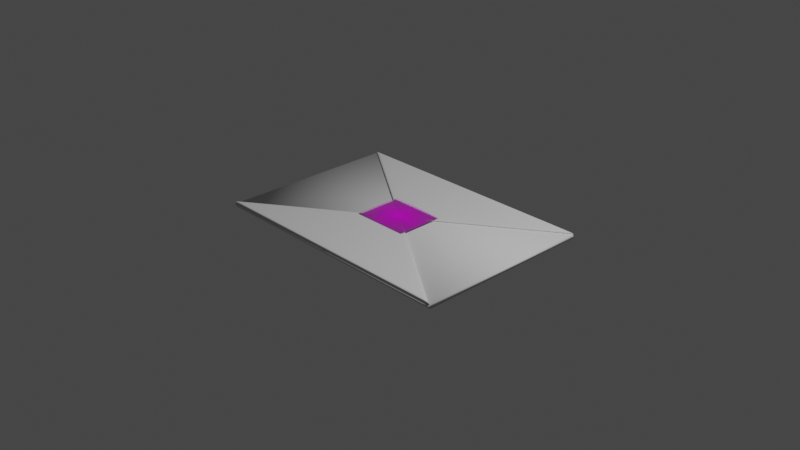 # Source: envelope.blend  (saved by Blender 2.91.10; exported with 4.5.12 LTS)
import bpy
from mathutils import Matrix  # noqa: F401  (used for matrix-valued properties, if any)

bpy.ops.wm.read_factory_settings(use_empty=True)
scene = bpy.context.scene
scene.name = 'Scene'

# ---- collections
col_collection = bpy.data.collections.new('Collection'); scene.collection.children.link(col_collection)

# ---- images (referenced by path relative to the original .blend; pixels are not part of the script)
import os
ASSET_DIR = os.environ.get("B2B_ASSET_DIR", "")  # directory of the original .blend (textures are referenced by path, not embedded)
HERE = os.path.dirname(os.path.abspath(__file__))  # packed textures are extracted next to this script under _unpacked/

def load_image(name, relpath, width, height, colorspace="sRGB"):
    """Load a texture the original file referenced (path relative to the .blend, or extracted next to this script)."""
    p = next((c for c in (os.path.join(HERE, relpath), os.path.join(ASSET_DIR, relpath)) if relpath and os.path.exists(c)), "")
    if p:
        img = bpy.data.images.load(p, check_existing=True)
        img.name = name
    else:  # same state as the original file: an image datablock whose file is absent (Cycles renders it pink)
        img = bpy.data.images.new(name, width, height)
        img.source = "FILE"
        img.filepath = "//" + (relpath or name)
    img.colorspace_settings.name = colorspace
    return img
img_wax_removebg_preview_png = load_image('wax-removebg-preview.png', 'wax-removebg-preview.png', 1024, 1024, 'sRGB')

# ---- materials (node trees are filled in below, after node groups)
mat_wax_removebg_preview = bpy.data.materials.new('wax-removebg-preview')
mat_wax_removebg_preview.surface_render_method = 'BLENDED'
mat_wax_removebg_preview.blend_method = 'BLEND'
mat_wax_removebg_preview.use_transparent_shadow = False

# ---- material node trees
mat_wax_removebg_preview.use_nodes = True; mat_wax_removebg_preview.node_tree.nodes.clear()
_N = mat_wax_removebg_preview.node_tree.nodes; _L = mat_wax_removebg_preview.node_tree.links
n0 = _N.new('ShaderNodeOutputMaterial'); n0.name = 'Material Output'; n0.location = (300, 300)
n1 = _N.new('ShaderNodeTexImage'); n1.name = 'Image Texture'; n1.location = (-200, 300)
n1.image = img_wax_removebg_preview_png
n1.extension = 'CLIP'
n2 = _N.new('ShaderNodeBsdfPrincipled'); n2.name = 'Principled BSDF'; n2.location = (0, 300)
n2.distribution = 'GGX'
n2.subsurface_method = 'BURLEY'
n2.inputs[3].default_value = 1.45
n2.inputs[27].default_value = (0.0, 0.0, 0.0, 1.0)
n2.inputs[28].default_value = 1.0
_L.new(n1.outputs[0], n2.inputs[0])
_L.new(n1.outputs[1], n2.inputs[4])
_L.new(n2.outputs[0], n0.inputs[0])
n0.is_active_output = True

# ---- world
world_world = bpy.data.worlds.new('World'); scene.world = world_world
world_world.use_nodes = True; world_world.node_tree.nodes.clear()
_N = world_world.node_tree.nodes; _L = world_world.node_tree.links
n0 = _N.new('ShaderNodeOutputWorld'); n0.name = 'World Output'; n0.location = (300, 300)
n1 = _N.new('ShaderNodeBackground'); n1.name = 'Background'; n1.location = (10, 300)
n1.inputs[0].default_value = (0.05088, 0.05088, 0.05088, 1.0)
_L.new(n1.outputs[0], n0.inputs[0])
n0.is_active_output = True
world_world.color = (0.05088, 0.05088, 0.05088)
world_world.use_sun_shadow = False
world_world.sun_shadow_jitter_overblur = 0.0

# ---- cameras
cam_camera = bpy.data.cameras.new('Camera')
cam_camera.clip_end = 100.0
cam_camera.ortho_scale = 7.314

# ---- lights
light_light = bpy.data.lights.new('Light', 'POINT')
light_light.transmission_factor = 0.0
light_light.energy = 1000.0
light_light.shadow_soft_size = 0.1
light_light.shadow_maximum_resolution = 0.006
light_light.use_absolute_resolution = True

# ---- meshes
me_plane = bpy.data.meshes.new('Plane')
me_plane.from_pydata([(-1.0, -1.0, 0.0), (1.0, -1.0, 0.0), (-1.0, 1.0, 0.0), (1.0, 1.0, 0.0), (-0.9951, -0.9854, -0.03751), (1.005, -0.9854, -0.03751), (-0.9951, 1.015, -0.03751), (1.005, 1.015, -0.03751), (0.0, -1.0, 0.0), (0.0, 1.0, 0.0), (0.0049, -0.9854, -0.03751), (0.0049, 1.015, -0.03751)], [], [(8, 9, 3, 1), (10, 5, 7, 11), (1, 3, 7, 5), (2, 0, 4, 6), (9, 2, 6, 11), (8, 1, 5, 10), (0, 8, 10, 4), (3, 9, 11, 7), (4, 10, 11, 6), (0, 2, 9, 8)])
me_plane.polygons.foreach_set('use_smooth', [True] * 10)
_uv = me_plane.uv_layers.new(name='UVMap')
_uv.uv.foreach_set('vector', [0.5, 0.0, 0.5, 1.0, 1.0, 1.0, 1.0, 0.0, 0.5, 0.0, 1.0, 0.0, 1.0, 1.0, 0.5, 1.0, 1.0, 0.0, 1.0, 1.0, 1.0, 1.0, 1.0, 0.0, 0.0, 1.0, 0.0, 0.0, 0.0, 0.0, 0.0, 1.0, 0.5, 1.0, 0.0, 1.0, 0.0, 1.0, 0.5, 1.0, 0.5, 0.0, 1.0, 0.0, 1.0, 0.0, 0.5, 0.0, 0.0, 0.0, 0.5, 0.0, 0.5, 0.0, 0.0, 0.0, 1.0, 1.0, 0.5, 1.0, 0.5, 1.0, 1.0, 1.0, 0.0, 0.0, 0.5, 0.0, 0.5, 1.0, 0.0, 1.0, 0.0, 0.0, 0.0, 1.0, 0.5, 1.0, 0.5, 0.0])
me_plane.use_remesh_fix_poles = True
me_plane.use_remesh_preserve_attributes = False
me_plane.use_mirror_vertex_groups = False
me_plane.update()
me_plane_001 = bpy.data.meshes.new('Plane.001')
me_plane_001.from_pydata([(-1.0, -1.0, 0.0), (1.0, -1.0, 0.0), (-0.001758, -0.00342, 0.0), (0.001758, -0.00342, 0.0), (-1.0, -1.0, 0.0), (1.0, -1.0, 0.0), (-0.001758, -0.00342, 0.0), (0.001758, -0.00342, 0.0), (-1.0, -1.0, 0.0), (1.0, -1.0, 0.0), (-0.001758, -0.00342, 0.0), (0.001758, -0.00342, 0.0), (-1.0, -1.0, 0.0), (1.0, -1.0, 0.0), (-0.001758, -0.00342, 0.0), (0.001758, -0.00342, 0.0), (0.9993, 0.9993, 0.0), (-1.001, 0.9938, 0.0), (0.002432, 1.192e-07, 0.0), (-0.001084, -9.596e-06, 0.0), (-1.0, -1.0, 0.01518), (1.0, -1.0, 0.01518), (-0.001758, -0.00342, 0.01518), (0.001758, -0.00342, 0.01518), (-0.9951, -0.9854, -0.03751), (1.005, -0.9854, -0.03751), (0.003142, 0.01119, -0.03751), (0.006657, 0.01119, -0.03751), (-0.9951, -0.9854, -0.03751), (1.005, -0.9854, -0.03751), (0.003142, 0.01119, -0.03751), (0.006657, 0.01119, -0.03751), (-0.9951, -0.9854, -0.03751), (1.005, -0.9854, -0.03751), (0.003142, 0.01119, -0.03751), (0.006657, 0.01119, -0.03751), (-0.9951, -0.9854, -0.03751), (1.005, -0.9854, -0.03751), (0.003142, 0.01119, -0.03751), (0.006657, 0.01119, -0.03751), (1.004, 1.014, -0.03751), (-0.9958, 1.008, -0.03751), (0.007331, 0.01461, -0.03751), (0.003816, 0.0146, -0.03751), (-0.9951, -0.9854, -0.02232), (1.005, -0.9854, -0.02232), (0.003142, 0.01119, -0.02232), (0.006657, 0.01119, -0.02232), (-1.0, -1.0, 0.01518), (1.0, -1.0, 0.01518), (-0.9951, -0.9854, -0.02232), (1.005, -0.9854, -0.02232), (-1.0, -1.0, 0.01518), (-0.001758, -0.00342, 0.01518), (-0.9951, -0.9854, -0.02232), (0.003142, 0.01119, -0.02232), (-0.9951, -0.9854, -0.02232), (-1.0, -1.0, 0.01518), (0.001758, -0.00342, 0.01518), (0.006657, 0.01119, -0.02232), (1.0, -1.0, 0.01518), (1.0, -1.0, 0.01518), (1.005, -0.9854, -0.02232), (1.005, -0.9854, -0.02232), (0.1151, 0.1129, 0.0), (-0.114, 0.1123, 0.0), (0.12, 0.1275, -0.03751), (-0.1091, 0.1269, -0.03751), (-1.001, 0.9938, 0.0), (-0.9958, 1.008, -0.03751), (0.9993, 0.9993, 0.0), (1.004, 1.014, -0.03751), (-1.001, 0.9938, 0.0), (-0.001084, -9.596e-06, 0.0), (-0.9958, 1.008, -0.03751), (0.003816, 0.0146, -0.03751), (-0.1091, 0.1269, -0.03751), (-0.114, 0.1123, 0.0), (-1.001, 0.9938, 0.0), (-0.9958, 1.008, -0.03751), (0.9993, 0.9993, 0.0), (1.004, 1.014, -0.03751), (0.12, 0.1275, -0.03751), (1.004, 1.014, -0.03751), (0.002432, 1.192e-07, 0.0), (0.007331, 0.01461, -0.03751), (0.1151, 0.1129, 0.0), (0.9993, 0.9993, 0.0), (-0.5009, -0.5017, 0.0), (0.5009, -0.5017, 0.0), (-0.496, -0.4871, -0.03751), (0.5058, -0.4871, -0.03751)], [], [(0, 2, 3, 1), (4, 6, 7, 5), (8, 10, 11, 9), (88, 14, 15, 89), (77, 73, 19, 65), (60, 58, 23, 49), (24, 25, 27, 26), (28, 29, 31, 30), (32, 33, 35, 34), (90, 91, 39, 38), (76, 67, 43, 75), (63, 51, 47, 59), (4, 5, 29, 28), (48, 20, 44, 50), (12, 13, 37, 36), (5, 7, 31, 29), (61, 21, 45, 62), (89, 15, 39, 91), (7, 6, 30, 31), (49, 23, 47, 51), (2, 0, 24, 26), (15, 14, 38, 39), (10, 8, 32, 34), (53, 22, 46, 55), (0, 1, 25, 24), (70, 16, 40, 71), (8, 9, 33, 32), (1, 3, 27, 25), (72, 17, 41, 74), (9, 11, 35, 33), (3, 2, 26, 27), (65, 19, 43, 67), (11, 10, 34, 35), (6, 4, 28, 30), (84, 18, 42, 85), (88, 12, 36, 90), (21, 49, 51, 45), (22, 48, 50, 46), (62, 45, 51, 63), (61, 60, 49, 21), (20, 48, 57, 52), (44, 54, 56, 50), (58, 53, 55, 59), (20, 52, 54, 44), (50, 56, 55, 46), (48, 22, 53, 57), (23, 58, 59, 47), (52, 57, 60, 61), (54, 62, 63, 56), (52, 61, 62, 54), (56, 63, 59, 55), (57, 53, 58, 60), (68, 65, 67, 69), (18, 64, 66, 42), (79, 69, 67, 76), (78, 77, 65, 68), (72, 78, 68, 17), (74, 41, 69, 79), (17, 68, 69, 41), (64, 70, 71, 66), (81, 74, 79, 83), (80, 87, 78, 72), (87, 86, 77, 78), (83, 79, 76, 82), (19, 73, 75, 43), (80, 72, 74, 81), (82, 76, 75, 85), (86, 84, 73, 77), (64, 18, 84, 86), (66, 82, 85, 42), (16, 80, 81, 40), (71, 83, 82, 66), (70, 64, 86, 87), (16, 70, 87, 80), (40, 81, 83, 71), (73, 84, 85, 75), (14, 88, 90, 38), (13, 89, 91, 37), (36, 37, 91, 90), (12, 88, 89, 13)])
me_plane_001.polygons.foreach_set('use_smooth', [True] * 80)
_uv = me_plane_001.uv_layers.new(name='UVMap')
_uv.uv.foreach_set('vector', [0.0, 0.0, 0.0, 1.0, 1.0, 1.0, 1.0, 0.0, 0.0, 0.0, 0.0, 1.0, 1.0, 1.0, 1.0, 0.0, 0.0, 0.0, 0.0, 1.0, 1.0, 1.0, 1.0, 0.0, 0.0, 0.5, 0.0, 1.0, 1.0, 1.0, 1.0, 0.5, 1.0, 0.887, 0.9089, 1.0, 1.0, 1.0, 1.0, 0.887, 1.0, 0.0, 1.0, 1.0, 1.0, 1.0, 1.0, 0.0, 0.0, 0.0, 1.0, 0.0, 1.0, 1.0, 0.0, 1.0, 0.0, 0.0, 1.0, 0.0, 1.0, 1.0, 0.0, 1.0, 0.0, 0.0, 1.0, 0.0, 1.0, 1.0, 0.0, 1.0, 0.0, 0.5, 1.0, 0.5, 1.0, 1.0, 0.0, 1.0, 1.0, 0.887, 1.0, 0.887, 1.0, 1.0, 0.9089, 1.0, 1.0, 0.0, 1.0, 0.0, 1.0, 1.0, 1.0, 1.0, 0.0, 0.0, 1.0, 0.0, 1.0, 0.0, 0.0, 0.0, 0.0, 0.0, 0.0, 0.0, 0.0, 0.0, 0.0, 0.0, 0.0, 0.0, 1.0, 0.0, 1.0, 0.0, 0.0, 0.0, 1.0, 0.0, 1.0, 1.0, 1.0, 1.0, 1.0, 0.0, 1.0, 0.0, 1.0, 0.0, 1.0, 0.0, 1.0, 0.0, 1.0, 0.5, 1.0, 1.0, 1.0, 1.0, 1.0, 0.5, 1.0, 1.0, 0.0, 1.0, 0.0, 1.0, 1.0, 1.0, 1.0, 0.0, 1.0, 1.0, 1.0, 1.0, 1.0, 0.0, 0.0, 1.0, 0.0, 0.0, 0.0, 0.0, 0.0, 1.0, 1.0, 1.0, 0.0, 1.0, 0.0, 1.0, 1.0, 1.0, 0.0, 1.0, 0.0, 0.0, 0.0, 0.0, 0.0, 1.0, -2.292e-09, 1.0, 0.0, 1.0, 0.0, 1.0, -2.14e-08, 1.0, 0.0, 0.0, 1.0, 0.0, 1.0, 0.0, 0.0, 0.0, 0.0, 0.0, 0.0, 0.0, 0.0, 0.0, 0.0, 0.0, 0.0, 0.0, 1.0, 0.0, 1.0, 0.0, 0.0, 0.0, 1.0, 0.0, 1.0, 1.0, 1.0, 1.0, 1.0, 0.0, 1.0, 0.0, 1.0, 0.0, 1.0, 0.0, 1.0, 0.0, 1.0, 0.0, 1.0, 1.0, 1.0, 1.0, 1.0, 0.0, 1.0, 1.0, 0.0, 1.0, 0.0, 1.0, 1.0, 1.0, 1.0, 0.887, 1.0, 1.0, 1.0, 1.0, 1.0, 0.887, 1.0, 1.0, 0.0, 1.0, 0.0, 1.0, 1.0, 1.0, 0.0, 1.0, 0.0, 0.0, 0.0, 0.0, 0.0, 1.0, 0.08288, 1.0, 0.0, 1.0, 0.0, 1.0, 0.08288, 1.0, 0.0, 0.5, 0.0, 0.0, 0.0, 0.0, 0.0, 0.5, 1.0, 0.0, 1.0, 0.0, 1.0, 0.0, 1.0, 0.0, 0.0, 1.0, 0.0, 0.0, 0.0, 0.0, 0.0, 1.0, 1.0, 0.0, 1.0, 0.0, 1.0, 0.0, 1.0, 0.0, 1.0, 0.0, 1.0, 0.0, 1.0, 0.0, 1.0, 0.0, 0.0, 0.0, 0.0, 0.0, 0.0, 0.0, 0.0, 0.0, 0.0, 0.0, 0.0, 0.0, 0.0, 5.96e-08, 0.0, 0.0, 1.0, 1.0, -2.292e-09, 1.0, -2.14e-08, 1.0, 1.0, 1.0, 0.0, 0.0, 0.0, 0.0, 0.0, 0.0, 0.0, 0.0, 0.0, 0.0, 0.0, 5.96e-08, -2.14e-08, 1.0, 0.0, 1.0, 0.0, 0.0, 0.0, 1.0, -2.292e-09, 1.0, 0.0, 0.0, 1.0, 1.0, 1.0, 1.0, 1.0, 1.0, 1.0, 1.0, 0.0, 0.0, 0.0, 0.0, 1.0, 0.0, 1.0, 0.0, 0.0, 0.0, 1.0, 0.0, 1.0, 0.0, 0.0, 0.0, 0.0, 0.0, 1.0, 0.0, 1.0, 0.0, 0.0, 0.0, 0.0, 5.96e-08, 1.0, 0.0, 1.0, 1.0, -2.14e-08, 1.0, 0.0, 0.0, -2.292e-09, 1.0, 1.0, 1.0, 1.0, 0.0, 1.0, 0.0, 1.0, 0.887, 1.0, 0.887, 1.0, 0.0, 0.0, 1.0, 0.0, 0.887, 0.0, 0.887, 0.0, 1.0, 1.0, 0.0, 1.0, 0.0, 1.0, 0.887, 1.0, 0.887, 1.0, 0.0, 1.0, 0.887, 1.0, 0.887, 1.0, 0.0, 1.0, 0.0, 1.0, 0.0, 1.0, 0.0, 1.0, 0.0, 1.0, 0.0, 1.0, 0.0, 1.0, 0.0, 1.0, 0.0, 1.0, 0.0, 1.0, 0.0, 1.0, 0.0, 1.0, 0.0, 0.0, 0.887, 0.0, 0.0, 0.0, 0.0, 0.0, 0.887, 0.0, 0.0, 1.0, 0.0, 1.0, 0.0, 0.0, 0.0, 0.0, 0.0, 0.0, 0.0, 1.0, 0.0, 1.0, 0.0, 0.0, 0.0, 0.0, 0.887, 1.0, 0.887, 1.0, 0.0, 0.0, 0.0, 1.0, 0.0, 1.0, 0.887, 0.0, 0.887, 1.0, 1.0, 0.9089, 1.0, 0.9089, 1.0, 1.0, 1.0, 0.0, 0.0, 1.0, 0.0, 1.0, 0.0, 0.0, 0.0, 0.0, 0.887, 1.0, 0.887, 0.9089, 1.0, 0.08288, 1.0, 0.0, 0.887, 0.08288, 1.0, 0.9089, 1.0, 1.0, 0.887, 0.0, 0.887, 0.0, 1.0, 0.08288, 1.0, 0.0, 0.887, 0.0, 0.887, 0.0, 0.887, 0.08288, 1.0, 0.0, 1.0, 0.0, 0.0, 0.0, 0.0, 0.0, 0.0, 0.0, 0.0, 0.0, 0.0, 0.0, 0.0, 0.0, 0.887, 0.0, 0.887, 0.0, 0.0, 0.0, 0.887, 0.0, 0.887, 0.0, 0.0, 0.0, 0.0, 0.0, 0.0, 0.0, 0.0, 0.0, 0.0, 0.0, 0.0, 0.0, 0.0, 0.0, 0.0, 0.0, 0.0, 0.9089, 1.0, 0.08288, 1.0, 0.08288, 1.0, 0.9089, 1.0, 0.0, 1.0, 0.0, 0.5, 0.0, 0.5, 0.0, 1.0, 1.0, 0.0, 1.0, 0.5, 1.0, 0.5, 1.0, 0.0, 0.0, 0.0, 1.0, 0.0, 1.0, 0.5, 0.0, 0.5, 0.0, 0.0, 0.0, 0.5, 1.0, 0.5, 1.0, 0.0])
me_plane_001.use_remesh_fix_poles = True
me_plane_001.use_remesh_preserve_attributes = False
me_plane_001.use_mirror_vertex_groups = False
me_plane_001.update()
me_wax_removebg_preview = bpy.data.meshes.new('wax-removebg-preview')
me_wax_removebg_preview.from_pydata([(-0.5915, -0.5, 0.0), (0.5915, -0.5, 0.0), (-0.5915, 0.5, 0.0), (0.5915, 0.5, 0.0)], [], [(0, 1, 3, 2)])
_uv = me_wax_removebg_preview.uv_layers.new(name='UVMap')
_uv.uv.foreach_set('vector', [0.0, 0.0, 1.0, 0.0, 1.0, 1.0, 0.0, 1.0])
me_wax_removebg_preview.materials.append(mat_wax_removebg_preview)
me_wax_removebg_preview.use_remesh_fix_poles = True
me_wax_removebg_preview.use_remesh_preserve_attributes = False
me_wax_removebg_preview.use_mirror_vertex_groups = False
me_wax_removebg_preview.update()

# ---- objects
ob_light = bpy.data.objects.new('Light', light_light)
ob_camera = bpy.data.objects.new('Camera', cam_camera)
ob_plane = bpy.data.objects.new('Plane', me_plane)
ob_plane_001 = bpy.data.objects.new('Plane.001', me_plane_001)
ob_wax_removebg_preview = bpy.data.objects.new('wax-removebg-preview', me_wax_removebg_preview)

# ---- transforms, parenting, visibility, modifiers, constraints
ob_light.location = (4.076, 1.005, 5.904)
ob_light.rotation_euler = (0.6503, 0.05522, 1.866)
ob_light.lock_rotations_4d = False
ob_light.empty_display_type = 'ARROWS'
ob_light.color = (0.0, 0.0, 0.0, 0.0)
ob_light.lineart.crease_threshold = 0.0
ob_camera.location = (7.359, -6.926, 4.958)
ob_camera.rotation_euler = (1.109, 0.0, 0.8149)
ob_camera.lock_rotations_4d = False
ob_camera.empty_display_type = 'ARROWS'
ob_camera.color = (0.0, 0.0, 0.0, 0.0)
ob_camera.display_type = 'WIRE'
ob_camera.lineart.crease_threshold = 0.0
ob_plane.location = (0.0, 0.0, 0.0)
ob_plane.scale = (1.431, 1.0, 1.0)
ob_plane.lineart.crease_threshold = 0.0
ob_plane_001.location = (0.0, 0.0, 0.01872)
ob_plane_001.scale = (1.431, 1.0, 1.0)
ob_plane_001.lineart.crease_threshold = 0.0
_m = ob_plane_001.modifiers.new('Subdivision', 'SUBSURF')
_m.uv_smooth = 'PRESERVE_CORNERS'
ob_wax_removebg_preview.location = (-0.009199, -0.00105, 0.03589)
ob_wax_removebg_preview.rotation_euler = (-0.003407, -0.0101, 3.142)
ob_wax_removebg_preview.scale = (0.5282, 0.5282, 0.5282)
ob_wax_removebg_preview.lineart.crease_threshold = 0.0

# ---- collection membership
col_collection.objects.link(ob_light)
col_collection.objects.link(ob_camera)
col_collection.objects.link(ob_plane)
col_collection.objects.link(ob_plane_001)
col_collection.objects.link(ob_wax_removebg_preview)

# ---- scene / render settings (as saved in the file)
scene.camera = ob_camera
scene.frame_start = 1; scene.frame_end = 250; scene.frame_set(1)
scene.render.engine = 'BLENDER_EEVEE_NEXT'
scene.cycles.use_denoising = False
scene.cycles.samples = 128
scene.cycles.sampling_pattern = 'TABULATED_SOBOL'
scene.cycles.use_adaptive_sampling = False
scene.cycles.use_light_tree = False
scene.view_settings.view_transform = 'Filmic'
bpy.context.view_layer.update()
